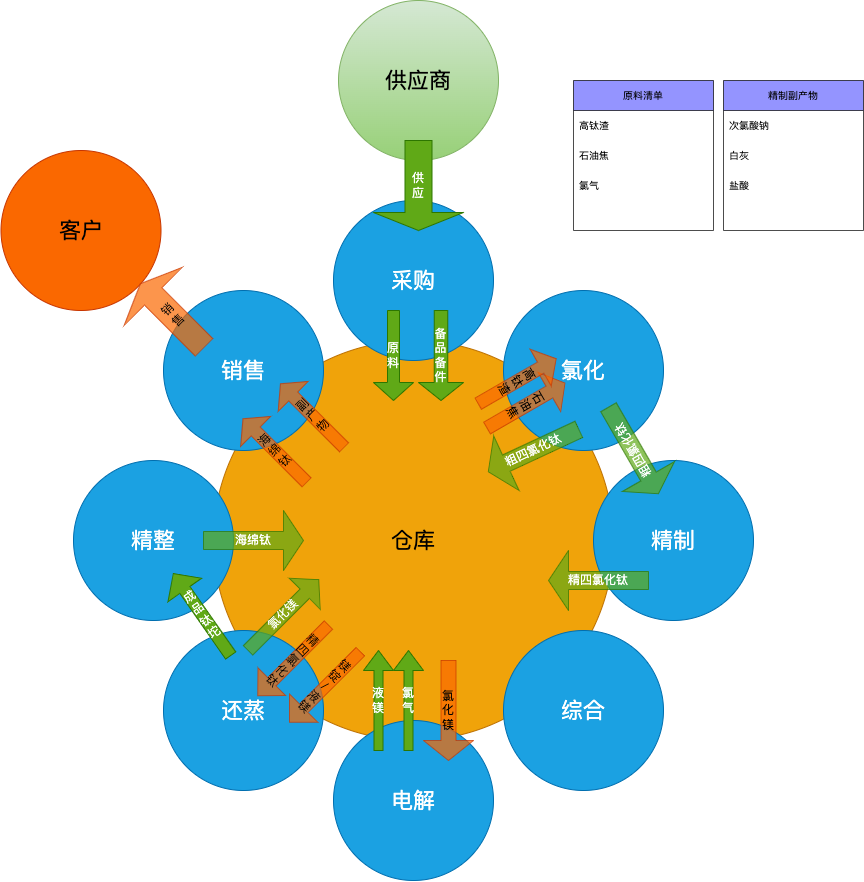

The diagram above was exported from draw.io. Its source (the exported page's mxGraphModel, read from the mxfile embedded in the PNG):
<mxGraphModel dx="1442" dy="1749" grid="1" gridSize="10" guides="1" tooltips="1" connect="1" arrows="1" fold="1" page="1" pageScale="1" pageWidth="1100" pageHeight="850" background="none" math="0" shadow="0">
  <root>
    <mxCell id="0" />
    <mxCell id="1" parent="0" />
    <mxCell id="374e34682ed331ee-1" value="仓库" style="ellipse;whiteSpace=wrap;html=1;rounded=0;shadow=0;dashed=0;comic=0;fontFamily=Verdana;fontSize=22;fillColor=#f0a30a;strokeColor=#BD7000;fontColor=#000000;" parent="1" vertex="1">
      <mxGeometry x="330" y="180" width="400" height="400" as="geometry" />
    </mxCell>
    <mxCell id="45236fa5f4b8e91a-1" value="采购" style="ellipse;whiteSpace=wrap;html=1;rounded=0;shadow=0;dashed=0;comic=0;fontFamily=Verdana;fontSize=22;fontColor=#ffffff;fillColor=#1ba1e2;strokeColor=#006EAF;" parent="1" vertex="1">
      <mxGeometry x="450" y="40" width="160" height="160" as="geometry" />
    </mxCell>
    <mxCell id="45236fa5f4b8e91a-2" value="电解" style="ellipse;whiteSpace=wrap;html=1;rounded=0;shadow=0;dashed=0;comic=0;fontFamily=Verdana;fontSize=22;fontColor=#ffffff;fillColor=#1ba1e2;strokeColor=#006EAF;" parent="1" vertex="1">
      <mxGeometry x="450" y="560" width="160" height="160" as="geometry" />
    </mxCell>
    <mxCell id="45236fa5f4b8e91a-3" value="精制" style="ellipse;whiteSpace=wrap;html=1;rounded=0;shadow=0;dashed=0;comic=0;fontFamily=Verdana;fontSize=22;fontColor=#ffffff;fillColor=#1ba1e2;strokeColor=#006EAF;" parent="1" vertex="1">
      <mxGeometry x="710" y="300" width="160" height="160" as="geometry" />
    </mxCell>
    <mxCell id="45236fa5f4b8e91a-4" value="精整" style="ellipse;whiteSpace=wrap;html=1;rounded=0;shadow=0;dashed=0;comic=0;fontFamily=Verdana;fontSize=22;fontColor=#ffffff;fillColor=#1ba1e2;strokeColor=#006EAF;" parent="1" vertex="1">
      <mxGeometry x="190" y="300" width="160" height="160" as="geometry" />
    </mxCell>
    <mxCell id="45236fa5f4b8e91a-5" value="销售" style="ellipse;whiteSpace=wrap;html=1;rounded=0;shadow=0;dashed=0;comic=0;fontFamily=Verdana;fontSize=22;fontColor=#ffffff;fillColor=#1ba1e2;strokeColor=#006EAF;" parent="1" vertex="1">
      <mxGeometry x="280" y="130" width="160" height="160" as="geometry" />
    </mxCell>
    <mxCell id="45236fa5f4b8e91a-6" value="氯化" style="ellipse;whiteSpace=wrap;html=1;rounded=0;shadow=0;dashed=0;comic=0;fontFamily=Verdana;fontSize=22;fontColor=#ffffff;fillColor=#1ba1e2;strokeColor=#006EAF;" parent="1" vertex="1">
      <mxGeometry x="620" y="130" width="160" height="160" as="geometry" />
    </mxCell>
    <mxCell id="45236fa5f4b8e91a-7" value="综合" style="ellipse;whiteSpace=wrap;html=1;rounded=0;shadow=0;dashed=0;comic=0;fontFamily=Verdana;fontSize=22;fontColor=#ffffff;fillColor=#1ba1e2;strokeColor=#006EAF;" parent="1" vertex="1">
      <mxGeometry x="620" y="470" width="160" height="160" as="geometry" />
    </mxCell>
    <mxCell id="45236fa5f4b8e91a-8" value="还蒸" style="ellipse;whiteSpace=wrap;html=1;rounded=0;shadow=0;dashed=0;comic=0;fontFamily=Verdana;fontSize=22;fontColor=#ffffff;fillColor=#1ba1e2;strokeColor=#006EAF;" parent="1" vertex="1">
      <mxGeometry x="280" y="470" width="160" height="160" as="geometry" />
    </mxCell>
    <mxCell id="nypSkxeh19CnlEw6hLjK-6" value="原&lt;br&gt;料" style="shape=singleArrow;direction=south;whiteSpace=wrap;html=1;fillColor=#60a917;strokeColor=#2D7600;fontColor=#ffffff;" vertex="1" parent="1">
      <mxGeometry x="490" y="150" width="40" height="90" as="geometry" />
    </mxCell>
    <mxCell id="nypSkxeh19CnlEw6hLjK-7" value="备&lt;br&gt;品&lt;br&gt;备&lt;br&gt;件" style="shape=singleArrow;direction=south;whiteSpace=wrap;html=1;fillColor=#60a917;strokeColor=#2D7600;fontColor=#ffffff;" vertex="1" parent="1">
      <mxGeometry x="535" y="150" width="45" height="90" as="geometry" />
    </mxCell>
    <mxCell id="nypSkxeh19CnlEw6hLjK-11" value="海&lt;br&gt;绵&lt;br&gt;钛" style="shape=singleArrow;direction=north;whiteSpace=wrap;html=1;fillColor=#fa6800;rotation=-45;strokeColor=#C73500;fontColor=#000000;opacity=70;" vertex="1" parent="1">
      <mxGeometry x="370" y="245" width="42.5" height="90" as="geometry" />
    </mxCell>
    <mxCell id="nypSkxeh19CnlEw6hLjK-13" value="&lt;font style=&quot;font-size: 10px&quot;&gt;成&lt;br&gt;品&lt;br&gt;钛&lt;br&gt;坨&lt;/font&gt;" style="shape=singleArrow;direction=north;whiteSpace=wrap;html=1;fillColor=#60a917;strokeColor=#2D7600;fontColor=#ffffff;rotation=-35;" vertex="1" parent="1">
      <mxGeometry x="298.1" y="403.99" width="40.93" height="100" as="geometry" />
    </mxCell>
    <mxCell id="nypSkxeh19CnlEw6hLjK-14" value="石&lt;br&gt;油&lt;br&gt;焦" style="shape=singleArrow;direction=north;whiteSpace=wrap;html=1;fillColor=#fa6800;rotation=60;strokeColor=#C73500;fontColor=#000000;opacity=70;" vertex="1" parent="1">
      <mxGeometry x="620" y="200" width="45" height="90" as="geometry" />
    </mxCell>
    <mxCell id="nypSkxeh19CnlEw6hLjK-17" value="液&lt;br&gt;镁" style="shape=singleArrow;direction=north;whiteSpace=wrap;html=1;fillColor=#60a917;strokeColor=#2D7600;fontColor=#ffffff;rotation=0;" vertex="1" parent="1">
      <mxGeometry x="480" y="490" width="30" height="100" as="geometry" />
    </mxCell>
    <mxCell id="nypSkxeh19CnlEw6hLjK-18" value="氯&lt;br&gt;气" style="shape=singleArrow;direction=north;whiteSpace=wrap;html=1;fillColor=#60a917;strokeColor=#2D7600;fontColor=#ffffff;rotation=0;" vertex="1" parent="1">
      <mxGeometry x="510" y="490" width="30" height="100" as="geometry" />
    </mxCell>
    <mxCell id="nypSkxeh19CnlEw6hLjK-20" value="海绵钛" style="shape=singleArrow;whiteSpace=wrap;html=1;fillColor=#60a917;opacity=70;fontColor=#ffffff;strokeColor=#2D7600;" vertex="1" parent="1">
      <mxGeometry x="320" y="350" width="100" height="60" as="geometry" />
    </mxCell>
    <mxCell id="nypSkxeh19CnlEw6hLjK-21" value="精四氯化钛" style="shape=singleArrow;direction=west;whiteSpace=wrap;html=1;fillColor=#60a917;opacity=70;fontColor=#ffffff;strokeColor=#2D7600;" vertex="1" parent="1">
      <mxGeometry x="665" y="390" width="100" height="60" as="geometry" />
    </mxCell>
    <mxCell id="nypSkxeh19CnlEw6hLjK-22" value="粗四氯化钛" style="shape=singleArrow;direction=west;whiteSpace=wrap;html=1;fillColor=#60a917;opacity=70;rotation=-25;fontColor=#ffffff;strokeColor=#2D7600;" vertex="1" parent="1">
      <mxGeometry x="600" y="260" width="100" height="60" as="geometry" />
    </mxCell>
    <mxCell id="nypSkxeh19CnlEw6hLjK-24" value="粗四氯化钛" style="shape=singleArrow;direction=west;whiteSpace=wrap;html=1;fillColor=#60a917;opacity=70;rotation=-120;fontColor=#ffffff;strokeColor=#2D7600;" vertex="1" parent="1">
      <mxGeometry x="700" y="260" width="100" height="60" as="geometry" />
    </mxCell>
    <mxCell id="nypSkxeh19CnlEw6hLjK-25" value="氯&lt;br&gt;化&lt;br&gt;镁" style="shape=singleArrow;direction=south;whiteSpace=wrap;html=1;fontSize=10;fillColor=#fa6800;opacity=70;fontColor=#000000;strokeColor=#C73500;" vertex="1" parent="1">
      <mxGeometry x="540" y="500" width="50" height="100" as="geometry" />
    </mxCell>
    <mxCell id="nypSkxeh19CnlEw6hLjK-26" value="精&lt;br&gt;四&lt;br&gt;氯&lt;br&gt;化&lt;br&gt;钛" style="shape=singleArrow;direction=south;whiteSpace=wrap;html=1;fontSize=10;fillColor=#fa6800;opacity=70;fontColor=#000000;strokeColor=#C73500;rotation=45;" vertex="1" parent="1">
      <mxGeometry x="390" y="450" width="39.03" height="100" as="geometry" />
    </mxCell>
    <mxCell id="nypSkxeh19CnlEw6hLjK-27" value="镁&lt;br&gt;锭&lt;br&gt;/&lt;br&gt;液&lt;br&gt;镁" style="shape=singleArrow;direction=south;whiteSpace=wrap;html=1;fontSize=10;fillColor=#fa6800;opacity=70;fontColor=#000000;strokeColor=#C73500;rotation=45;" vertex="1" parent="1">
      <mxGeometry x="421.46" y="476.46" width="40" height="100" as="geometry" />
    </mxCell>
    <mxCell id="nypSkxeh19CnlEw6hLjK-28" value="氯化镁" style="shape=singleArrow;whiteSpace=wrap;html=1;fillColor=#60a917;opacity=70;fontColor=#ffffff;strokeColor=#2D7600;rotation=-45;" vertex="1" parent="1">
      <mxGeometry x="350" y="432.47" width="100" height="43.99" as="geometry" />
    </mxCell>
    <mxCell id="nypSkxeh19CnlEw6hLjK-30" value="客户" style="ellipse;whiteSpace=wrap;html=1;rounded=0;shadow=0;dashed=0;comic=0;fontFamily=Verdana;fontSize=22;fontColor=#000000;fillColor=#fa6800;strokeColor=#C73500;" vertex="1" parent="1">
      <mxGeometry x="117.5" y="-10" width="160" height="160" as="geometry" />
    </mxCell>
    <mxCell id="nypSkxeh19CnlEw6hLjK-31" value="供应商" style="ellipse;whiteSpace=wrap;html=1;rounded=0;shadow=0;dashed=0;comic=0;fontFamily=Verdana;fontSize=22;fillColor=#d5e8d4;strokeColor=#82b366;gradientColor=#97d077;" vertex="1" parent="1">
      <mxGeometry x="455" y="-160" width="160" height="160" as="geometry" />
    </mxCell>
    <mxCell id="nypSkxeh19CnlEw6hLjK-32" value="高&lt;br&gt;钛&lt;br&gt;渣" style="shape=singleArrow;direction=north;whiteSpace=wrap;html=1;fillColor=#fa6800;rotation=60;strokeColor=#C73500;fontColor=#000000;opacity=70;" vertex="1" parent="1">
      <mxGeometry x="612.5" y="175.67" width="42.5" height="90" as="geometry" />
    </mxCell>
    <mxCell id="nypSkxeh19CnlEw6hLjK-33" value="副&lt;br&gt;产&lt;br&gt;物" style="shape=singleArrow;direction=north;whiteSpace=wrap;html=1;fillColor=#fa6800;rotation=-45;strokeColor=#C73500;fontColor=#000000;opacity=70;" vertex="1" parent="1">
      <mxGeometry x="407.5" y="210" width="42.5" height="90" as="geometry" />
    </mxCell>
    <mxCell id="nypSkxeh19CnlEw6hLjK-35" value="销&lt;br&gt;售" style="shape=singleArrow;direction=north;whiteSpace=wrap;html=1;fillColor=#fa6800;rotation=-45;strokeColor=#C73500;fontColor=#000000;opacity=70;" vertex="1" parent="1">
      <mxGeometry x="247.5" y="110" width="82.5" height="90" as="geometry" />
    </mxCell>
    <mxCell id="nypSkxeh19CnlEw6hLjK-36" value="供&lt;br&gt;应" style="shape=singleArrow;direction=south;whiteSpace=wrap;html=1;fillColor=#60a917;strokeColor=#2D7600;fontColor=#ffffff;" vertex="1" parent="1">
      <mxGeometry x="490" y="-20" width="90" height="90" as="geometry" />
    </mxCell>
    <mxCell id="nypSkxeh19CnlEw6hLjK-62" value="原料清单" style="swimlane;fontStyle=0;childLayout=stackLayout;horizontal=1;startSize=30;horizontalStack=0;resizeParent=1;resizeParentMax=0;resizeLast=0;collapsible=1;marginBottom=0;fontSize=10;fillColor=#6666FF;opacity=70;" vertex="1" parent="1">
      <mxGeometry x="690" y="-80" width="140" height="150" as="geometry" />
    </mxCell>
    <mxCell id="nypSkxeh19CnlEw6hLjK-63" value="高钛渣" style="text;strokeColor=none;fillColor=none;align=left;verticalAlign=middle;spacingLeft=4;spacingRight=4;overflow=hidden;points=[[0,0.5],[1,0.5]];portConstraint=eastwest;rotatable=0;fontSize=10;opacity=70;" vertex="1" parent="nypSkxeh19CnlEw6hLjK-62">
      <mxGeometry y="30" width="140" height="30" as="geometry" />
    </mxCell>
    <mxCell id="nypSkxeh19CnlEw6hLjK-64" value="石油焦" style="text;strokeColor=none;fillColor=none;align=left;verticalAlign=middle;spacingLeft=4;spacingRight=4;overflow=hidden;points=[[0,0.5],[1,0.5]];portConstraint=eastwest;rotatable=0;fontSize=10;opacity=70;" vertex="1" parent="nypSkxeh19CnlEw6hLjK-62">
      <mxGeometry y="60" width="140" height="30" as="geometry" />
    </mxCell>
    <mxCell id="nypSkxeh19CnlEw6hLjK-65" value="氯气" style="text;strokeColor=none;fillColor=none;align=left;verticalAlign=middle;spacingLeft=4;spacingRight=4;overflow=hidden;points=[[0,0.5],[1,0.5]];portConstraint=eastwest;rotatable=0;fontSize=10;opacity=70;" vertex="1" parent="nypSkxeh19CnlEw6hLjK-62">
      <mxGeometry y="90" width="140" height="30" as="geometry" />
    </mxCell>
    <mxCell id="nypSkxeh19CnlEw6hLjK-66" style="text;strokeColor=none;fillColor=none;align=left;verticalAlign=middle;spacingLeft=4;spacingRight=4;overflow=hidden;points=[[0,0.5],[1,0.5]];portConstraint=eastwest;rotatable=0;fontSize=10;opacity=70;" vertex="1" parent="nypSkxeh19CnlEw6hLjK-62">
      <mxGeometry y="120" width="140" height="30" as="geometry" />
    </mxCell>
    <mxCell id="nypSkxeh19CnlEw6hLjK-67" value="精制副产物" style="swimlane;fontStyle=0;childLayout=stackLayout;horizontal=1;startSize=30;horizontalStack=0;resizeParent=1;resizeParentMax=0;resizeLast=0;collapsible=1;marginBottom=0;fontSize=10;fillColor=#6666FF;opacity=70;" vertex="1" parent="1">
      <mxGeometry x="840" y="-80" width="140" height="150" as="geometry" />
    </mxCell>
    <mxCell id="nypSkxeh19CnlEw6hLjK-69" value="次氯酸钠" style="text;strokeColor=none;fillColor=none;align=left;verticalAlign=middle;spacingLeft=4;spacingRight=4;overflow=hidden;points=[[0,0.5],[1,0.5]];portConstraint=eastwest;rotatable=0;fontSize=10;opacity=70;" vertex="1" parent="nypSkxeh19CnlEw6hLjK-67">
      <mxGeometry y="30" width="140" height="30" as="geometry" />
    </mxCell>
    <mxCell id="nypSkxeh19CnlEw6hLjK-70" value="白灰" style="text;strokeColor=none;fillColor=none;align=left;verticalAlign=middle;spacingLeft=4;spacingRight=4;overflow=hidden;points=[[0,0.5],[1,0.5]];portConstraint=eastwest;rotatable=0;fontSize=10;opacity=70;" vertex="1" parent="nypSkxeh19CnlEw6hLjK-67">
      <mxGeometry y="60" width="140" height="30" as="geometry" />
    </mxCell>
    <mxCell id="nypSkxeh19CnlEw6hLjK-68" value="盐酸" style="text;strokeColor=none;fillColor=none;align=left;verticalAlign=middle;spacingLeft=4;spacingRight=4;overflow=hidden;points=[[0,0.5],[1,0.5]];portConstraint=eastwest;rotatable=0;fontSize=10;opacity=70;" vertex="1" parent="nypSkxeh19CnlEw6hLjK-67">
      <mxGeometry y="90" width="140" height="30" as="geometry" />
    </mxCell>
    <mxCell id="nypSkxeh19CnlEw6hLjK-71" style="text;strokeColor=none;fillColor=none;align=left;verticalAlign=middle;spacingLeft=4;spacingRight=4;overflow=hidden;points=[[0,0.5],[1,0.5]];portConstraint=eastwest;rotatable=0;fontSize=10;opacity=70;" vertex="1" parent="nypSkxeh19CnlEw6hLjK-67">
      <mxGeometry y="120" width="140" height="30" as="geometry" />
    </mxCell>
  </root>
</mxGraphModel>